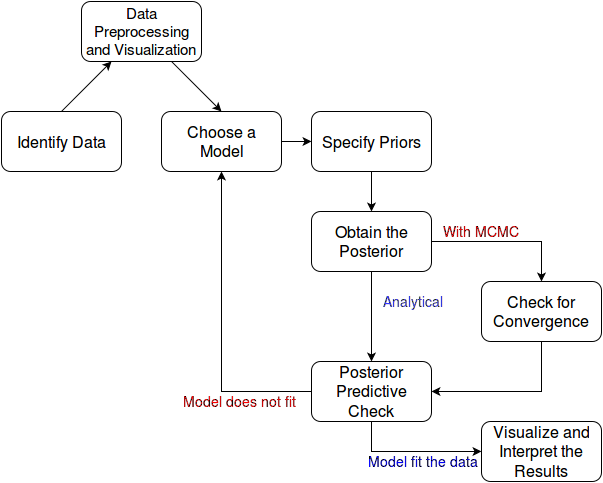

The diagram above was exported from draw.io. Its source (the exported page's mxGraphModel, read from the mxfile embedded in the PNG):
<mxGraphModel dx="1365" dy="780" grid="1" gridSize="10" guides="1" tooltips="1" connect="1" arrows="1" fold="1" page="1" pageScale="1" pageWidth="850" pageHeight="1100" background="none" math="0" shadow="0">
  <root>
    <mxCell id="0" />
    <mxCell id="1" parent="0" />
    <mxCell id="2" value="Identify Data&lt;br&gt;" style="rounded=1;whiteSpace=wrap;html=1;fontSize=16;" vertex="1" parent="1">
      <mxGeometry x="70" y="300" width="120" height="60" as="geometry" />
    </mxCell>
    <mxCell id="12" style="edgeStyle=orthogonalEdgeStyle;rounded=0;html=1;exitX=1;exitY=0.5;entryX=0;entryY=0.5;jettySize=auto;orthogonalLoop=1;fontSize=15;" edge="1" parent="1" source="3" target="5">
      <mxGeometry relative="1" as="geometry" />
    </mxCell>
    <mxCell id="3" value="Choose a &lt;br&gt;Model&lt;br&gt;" style="rounded=1;whiteSpace=wrap;html=1;fontSize=16;" vertex="1" parent="1">
      <mxGeometry x="230" y="300" width="120" height="60" as="geometry" />
    </mxCell>
    <mxCell id="4" value="Data Preprocessing and Visualization&lt;br&gt;" style="rounded=1;whiteSpace=wrap;html=1;fontSize=15;" vertex="1" parent="1">
      <mxGeometry x="150" y="190" width="120" height="60" as="geometry" />
    </mxCell>
    <mxCell id="13" style="edgeStyle=orthogonalEdgeStyle;rounded=0;html=1;exitX=0.5;exitY=1;entryX=0.5;entryY=0;jettySize=auto;orthogonalLoop=1;fontSize=15;" edge="1" parent="1" source="5" target="6">
      <mxGeometry relative="1" as="geometry" />
    </mxCell>
    <mxCell id="5" value="Specify Priors&lt;br&gt;" style="rounded=1;whiteSpace=wrap;html=1;fontSize=16;" vertex="1" parent="1">
      <mxGeometry x="380" y="300" width="120" height="60" as="geometry" />
    </mxCell>
    <mxCell id="15" style="edgeStyle=orthogonalEdgeStyle;rounded=0;html=1;exitX=1;exitY=0.5;jettySize=auto;orthogonalLoop=1;fontSize=15;" edge="1" parent="1" source="6" target="7">
      <mxGeometry relative="1" as="geometry" />
    </mxCell>
    <mxCell id="16" style="edgeStyle=orthogonalEdgeStyle;rounded=0;html=1;exitX=0.5;exitY=1;entryX=0.5;entryY=0;jettySize=auto;orthogonalLoop=1;fontSize=15;" edge="1" parent="1" source="6" target="8">
      <mxGeometry relative="1" as="geometry" />
    </mxCell>
    <mxCell id="6" value="Obtain the Posterior&lt;br&gt;" style="rounded=1;whiteSpace=wrap;html=1;fontSize=16;" vertex="1" parent="1">
      <mxGeometry x="380" y="400" width="120" height="60" as="geometry" />
    </mxCell>
    <mxCell id="17" style="edgeStyle=orthogonalEdgeStyle;rounded=0;html=1;exitX=0.5;exitY=1;entryX=1;entryY=0.5;jettySize=auto;orthogonalLoop=1;fontSize=15;" edge="1" parent="1" source="7" target="8">
      <mxGeometry relative="1" as="geometry" />
    </mxCell>
    <mxCell id="7" value="Check for Convergence&lt;br&gt;" style="rounded=1;whiteSpace=wrap;html=1;fontSize=16;" vertex="1" parent="1">
      <mxGeometry x="550" y="470" width="120" height="60" as="geometry" />
    </mxCell>
    <mxCell id="18" style="edgeStyle=orthogonalEdgeStyle;rounded=0;html=1;exitX=0.5;exitY=1;entryX=0;entryY=0.5;jettySize=auto;orthogonalLoop=1;fontSize=15;" edge="1" parent="1" source="8" target="9">
      <mxGeometry relative="1" as="geometry" />
    </mxCell>
    <mxCell id="19" style="edgeStyle=orthogonalEdgeStyle;rounded=0;html=1;exitX=0;exitY=0.5;jettySize=auto;orthogonalLoop=1;fontSize=15;" edge="1" parent="1" source="8" target="3">
      <mxGeometry relative="1" as="geometry" />
    </mxCell>
    <mxCell id="8" value="Posterior Predictive Check&lt;br&gt;" style="rounded=1;whiteSpace=wrap;html=1;fontSize=16;" vertex="1" parent="1">
      <mxGeometry x="380" y="550" width="120" height="60" as="geometry" />
    </mxCell>
    <mxCell id="9" value="Visualize and Interpret the Results&lt;br&gt;" style="rounded=1;whiteSpace=wrap;html=1;fontSize=16;" vertex="1" parent="1">
      <mxGeometry x="550" y="610" width="120" height="60" as="geometry" />
    </mxCell>
    <mxCell id="10" value="" style="endArrow=classic;html=1;fontSize=15;exitX=0.5;exitY=0;entryX=0.25;entryY=1;" edge="1" parent="1" source="2" target="4">
      <mxGeometry width="50" height="50" relative="1" as="geometry">
        <mxPoint x="70" y="740" as="sourcePoint" />
        <mxPoint x="120" y="690" as="targetPoint" />
      </mxGeometry>
    </mxCell>
    <mxCell id="11" value="" style="endArrow=classic;html=1;fontSize=15;exitX=0.75;exitY=1;entryX=0.5;entryY=0;" edge="1" parent="1" source="4" target="3">
      <mxGeometry width="50" height="50" relative="1" as="geometry">
        <mxPoint x="70" y="740" as="sourcePoint" />
        <mxPoint x="120" y="690" as="targetPoint" />
      </mxGeometry>
    </mxCell>
    <mxCell id="20" value="With MCMC&lt;br&gt;" style="text;html=1;resizable=0;autosize=1;align=left;verticalAlign=top;spacingTop=-4;points=[];fontSize=14;fontColor=#FF0000;" vertex="1" parent="1">
      <mxGeometry x="510" y="410" width="80" height="20" as="geometry" />
    </mxCell>
    <mxCell id="21" value="Analytical" style="text;html=1;resizable=0;autosize=1;align=left;verticalAlign=top;spacingTop=-4;points=[];fontSize=14;fontColor=#3333FF;" vertex="1" parent="1">
      <mxGeometry x="450" y="480" width="80" height="20" as="geometry" />
    </mxCell>
    <mxCell id="22" value="Model fit the data&lt;br&gt;" style="text;html=1;resizable=0;autosize=1;align=left;verticalAlign=top;spacingTop=-4;points=[];fontSize=14;fontColor=#0000FF;" vertex="1" parent="1">
      <mxGeometry x="435" y="640" width="110" height="20" as="geometry" />
    </mxCell>
    <mxCell id="26" value="Model does not fit&lt;br&gt;" style="text;html=1;resizable=0;autosize=1;align=left;verticalAlign=top;spacingTop=-4;points=[];fontSize=14;fontColor=#FF0000;" vertex="1" parent="1">
      <mxGeometry x="250" y="580" width="110" height="20" as="geometry" />
    </mxCell>
  </root>
</mxGraphModel>